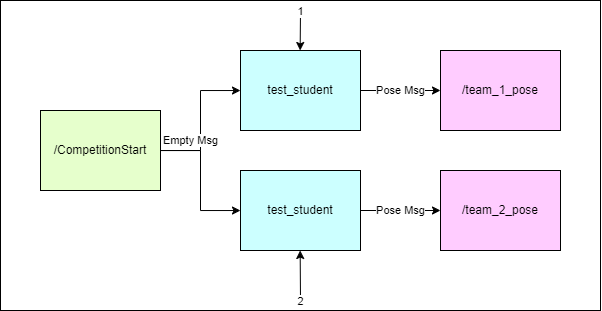

The diagram above was exported from draw.io. Its source (the exported page's mxGraphModel, read from the mxfile embedded in the PNG):
<mxGraphModel dx="1154" dy="509" grid="1" gridSize="10" guides="1" tooltips="1" connect="1" arrows="1" fold="1" page="1" pageScale="1" pageWidth="850" pageHeight="1100" math="0" shadow="0">
  <root>
    <mxCell id="0" />
    <mxCell id="1" parent="0" />
    <mxCell id="tZGKzN30IcmqaNKvjSik-43" value="" style="rounded=0;whiteSpace=wrap;html=1;" vertex="1" parent="1">
      <mxGeometry y="150" width="600" height="310" as="geometry" />
    </mxCell>
    <mxCell id="tZGKzN30IcmqaNKvjSik-16" style="edgeStyle=orthogonalEdgeStyle;rounded=0;orthogonalLoop=1;jettySize=auto;html=1;entryX=0;entryY=0.5;entryDx=0;entryDy=0;" edge="1" parent="1" source="tZGKzN30IcmqaNKvjSik-2" target="tZGKzN30IcmqaNKvjSik-6">
      <mxGeometry relative="1" as="geometry">
        <mxPoint x="439.9999999999998" y="240" as="targetPoint" />
      </mxGeometry>
    </mxCell>
    <mxCell id="tZGKzN30IcmqaNKvjSik-22" value="Pose Msg" style="edgeLabel;html=1;align=center;verticalAlign=middle;resizable=0;points=[];" vertex="1" connectable="0" parent="tZGKzN30IcmqaNKvjSik-16">
      <mxGeometry x="0.2707" y="1" relative="1" as="geometry">
        <mxPoint x="-11" y="1" as="offset" />
      </mxGeometry>
    </mxCell>
    <mxCell id="tZGKzN30IcmqaNKvjSik-2" value="test_student" style="rounded=0;whiteSpace=wrap;html=1;fillColor=#CCFFFF;" vertex="1" parent="1">
      <mxGeometry x="240" y="200" width="120" height="80" as="geometry" />
    </mxCell>
    <mxCell id="tZGKzN30IcmqaNKvjSik-8" style="edgeStyle=orthogonalEdgeStyle;rounded=0;orthogonalLoop=1;jettySize=auto;html=1;" edge="1" parent="1" source="tZGKzN30IcmqaNKvjSik-5" target="tZGKzN30IcmqaNKvjSik-2">
      <mxGeometry relative="1" as="geometry" />
    </mxCell>
    <mxCell id="tZGKzN30IcmqaNKvjSik-11" value="Empty Msg" style="edgeLabel;html=1;align=center;verticalAlign=middle;resizable=0;points=[];" vertex="1" connectable="0" parent="tZGKzN30IcmqaNKvjSik-8">
      <mxGeometry x="-0.0397" y="-1" relative="1" as="geometry">
        <mxPoint x="-11" y="17" as="offset" />
      </mxGeometry>
    </mxCell>
    <mxCell id="tZGKzN30IcmqaNKvjSik-40" style="edgeStyle=orthogonalEdgeStyle;rounded=0;orthogonalLoop=1;jettySize=auto;html=1;" edge="1" parent="1" source="tZGKzN30IcmqaNKvjSik-5" target="tZGKzN30IcmqaNKvjSik-32">
      <mxGeometry relative="1" as="geometry" />
    </mxCell>
    <mxCell id="tZGKzN30IcmqaNKvjSik-5" value="/CompetitionStart" style="rounded=0;whiteSpace=wrap;html=1;fillColor=#E6FFCC;" vertex="1" parent="1">
      <mxGeometry x="40" y="260" width="120" height="80" as="geometry" />
    </mxCell>
    <mxCell id="tZGKzN30IcmqaNKvjSik-6" value="/team_1_pose" style="rounded=0;whiteSpace=wrap;html=1;fillColor=#FFCCFF;" vertex="1" parent="1">
      <mxGeometry x="440" y="200" width="120" height="80" as="geometry" />
    </mxCell>
    <mxCell id="tZGKzN30IcmqaNKvjSik-7" value="/team_2_pose" style="rounded=0;whiteSpace=wrap;html=1;fillColor=#FFCCFF;" vertex="1" parent="1">
      <mxGeometry x="440" y="320" width="120" height="80" as="geometry" />
    </mxCell>
    <mxCell id="tZGKzN30IcmqaNKvjSik-41" style="edgeStyle=orthogonalEdgeStyle;rounded=0;orthogonalLoop=1;jettySize=auto;html=1;entryX=0;entryY=0.5;entryDx=0;entryDy=0;" edge="1" parent="1" source="tZGKzN30IcmqaNKvjSik-32" target="tZGKzN30IcmqaNKvjSik-7">
      <mxGeometry relative="1" as="geometry" />
    </mxCell>
    <mxCell id="tZGKzN30IcmqaNKvjSik-42" value="Pose Msg" style="edgeLabel;html=1;align=center;verticalAlign=middle;resizable=0;points=[];" vertex="1" connectable="0" parent="tZGKzN30IcmqaNKvjSik-41">
      <mxGeometry x="0.2362" y="-1" relative="1" as="geometry">
        <mxPoint x="-10" y="-1" as="offset" />
      </mxGeometry>
    </mxCell>
    <mxCell id="tZGKzN30IcmqaNKvjSik-32" value="test_student" style="rounded=0;whiteSpace=wrap;html=1;fillColor=#CCFFFF;" vertex="1" parent="1">
      <mxGeometry x="240" y="320" width="120" height="80" as="geometry" />
    </mxCell>
    <mxCell id="tZGKzN30IcmqaNKvjSik-33" value="" style="endArrow=classic;html=1;rounded=0;" edge="1" parent="1">
      <mxGeometry width="50" height="50" relative="1" as="geometry">
        <mxPoint x="300" y="160" as="sourcePoint" />
        <mxPoint x="299.66" y="200" as="targetPoint" />
        <Array as="points" />
      </mxGeometry>
    </mxCell>
    <mxCell id="tZGKzN30IcmqaNKvjSik-34" value="1" style="edgeLabel;html=1;align=center;verticalAlign=middle;resizable=0;points=[];" vertex="1" connectable="0" parent="tZGKzN30IcmqaNKvjSik-33">
      <mxGeometry x="0.3096" y="-2" relative="1" as="geometry">
        <mxPoint x="2" y="-26" as="offset" />
      </mxGeometry>
    </mxCell>
    <mxCell id="tZGKzN30IcmqaNKvjSik-37" value="" style="endArrow=classic;html=1;rounded=0;" edge="1" parent="1">
      <mxGeometry width="50" height="50" relative="1" as="geometry">
        <mxPoint x="300" y="450" as="sourcePoint" />
        <mxPoint x="299.66" y="400" as="targetPoint" />
        <Array as="points" />
      </mxGeometry>
    </mxCell>
    <mxCell id="tZGKzN30IcmqaNKvjSik-39" value="2" style="edgeLabel;html=1;align=center;verticalAlign=middle;resizable=0;points=[];" vertex="1" connectable="0" parent="tZGKzN30IcmqaNKvjSik-37">
      <mxGeometry x="0.2707" y="1" relative="1" as="geometry">
        <mxPoint x="1" y="32" as="offset" />
      </mxGeometry>
    </mxCell>
  </root>
</mxGraphModel>